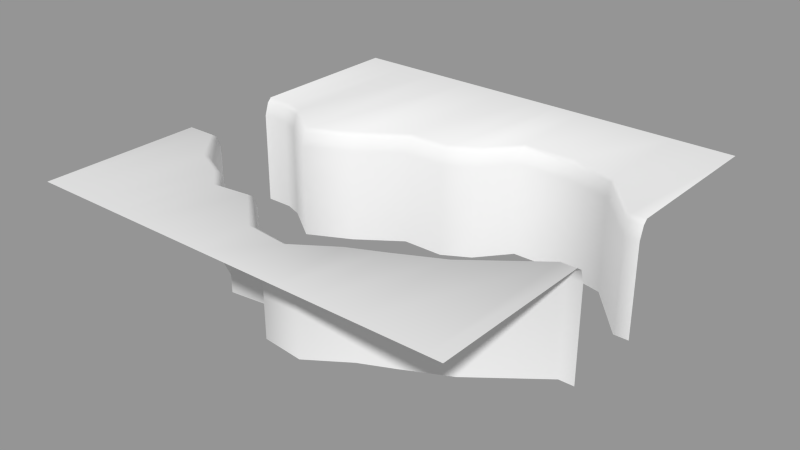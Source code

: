 # Source: level_piece_06.blend  (saved by Blender 2.72.0; exported with 4.5.12 LTS)
import bpy
from mathutils import Matrix  # noqa: F401  (used for matrix-valued properties, if any)

bpy.ops.wm.read_factory_settings(use_empty=True)
scene = bpy.context.scene
scene.name = 'Scene'

# ---- collections
col_collection_1 = bpy.data.collections.new('Collection 1'); scene.collection.children.link(col_collection_1)

# ---- meshes
me_plane_007 = bpy.data.meshes.new('Plane.007')
me_plane_007.from_pydata([(-5.0, -1.0, 0.6), (-4.35, -1.0, 0.6), (-5.0, 1.0, 0.6), (-4.35, 1.0, 0.6), (4.65, -1.0, 0.6), (5.0, -1.0, 0.6), (4.65, 1.0, 0.6), (5.0, 1.0, 0.6), (2.15, -2.65, 0.6), (2.5, 2.5, 0.6), (0.5, -3.6, 0.6), (0.0, 1.4, 0.6), (-0.5, -3.5, 0.6), (-2.85, -2.25, 0.6), (-2.35, -2.7, 0.6), (-1.5, -2.6, 0.6), (-1.0, 1.4, 0.6), (-2.0, 0.7, 0.6), (-3.0, 0.2, 0.6), (-5.0, -1.1, 0.9), (-4.35, -1.1, 0.9), (4.65, -1.1, 0.9), (5.0, -1.1, 0.9), (2.15, -2.75, 0.9), (0.5, -3.7, 0.9), (-0.5, -3.6, 0.9), (-2.85, -2.35, 0.9), (-2.35, -2.8, 0.9), (-1.5, -2.7, 0.9), (-5.0, 1.1, 0.9), (-4.35, 1.1, 0.9), (4.65, 1.1, 0.9), (5.0, 1.1, 0.9), (2.5, 2.6, 0.9), (0.0, 1.5, 0.9), (-1.0, 1.5, 0.9), (-2.0, 0.8, 0.9), (-3.0, 0.3, 0.9), (-5.0, -1.25, 1.0), (-4.35, -1.25, 1.0), (4.65, -1.25, 1.0), (5.0, -1.25, 1.0), (2.15, -2.9, 1.0), (0.5, -3.85, 1.0), (-0.5, -3.75, 1.0), (-2.85, -2.5, 1.0), (-2.35, -2.95, 1.0), (-1.5, -2.85, 1.0), (-5.0, 1.2, 1.0), (-4.35, 1.2, 1.0), (4.65, 1.2, 1.0), (5.0, 1.2, 1.0), (2.5, 2.7, 1.0), (0.0, 1.6, 1.0), (-1.0, 1.6, 1.0), (-2.0, 0.9, 1.0), (-3.0, 0.4, 1.0), (-5.0, -1.0, -1.6), (-4.35, -1.0, -1.6), (-5.0, 1.0, -1.6), (-4.35, 1.0, -1.6), (4.65, -1.0, -1.6), (5.0, -1.0, -1.6), (4.65, 1.0, -1.6), (5.0, 1.0, -1.6), (2.15, -2.65, -1.6), (2.5, 2.5, -1.6), (0.5, -3.6, -1.6), (0.0, 1.4, -1.6), (-0.5, -3.5, -1.6), (-2.85, -2.25, -1.6), (-2.35, -2.7, -1.6), (-1.5, -2.6, -1.6), (-1.0, 1.4, -1.6), (-2.0, 0.7, -1.6), (-3.0, 0.2, -1.6), (-5.0, -5.001, 1.0), (-4.35, -5.001, 1.0), (4.65, -5.001, 1.0), (5.0, -5.001, 1.0), (2.15, -5.001, 1.0), (0.5, -5.001, 1.0), (-0.5, -5.001, 1.0), (-2.85, -5.001, 1.0), (-2.35, -5.001, 1.0), (-1.5, -5.001, 1.0), (-5.0, 5.0, 1.0), (-4.35, 5.0, 1.0), (4.65, 5.0, 1.0), (5.0, 5.0, 1.0), (2.5, 5.0, 1.0), (-5.96e-08, 5.0, 1.0), (-1.0, 5.0, 1.0), (-2.0, 5.0, 1.0), (-3.0, 5.0, 1.0), (1.25, 2.5, 0.6), (1.25, 2.6, 0.9), (1.25, 2.7, 1.0), (1.25, 2.5, -1.6), (1.25, 5.0, 1.0), (3.15, -2.25, 0.9), (3.15, -2.15, 0.6), (3.15, -2.4, 1.0), (3.15, -2.15, -1.6), (3.15, -5.001, 1.0), (1.4, -3.1, 0.9), (1.4, -3.0, 0.6), (1.4, -3.25, 1.0), (1.4, -3.0, -1.6), (1.4, -5.001, 1.0), (3.575, 2.25, 0.6), (3.575, 2.35, 0.9), (3.575, 2.45, 1.0), (3.575, 2.25, -1.6), (3.575, 5.0, 1.0), (0.625, 1.75, 0.6), (0.625, 1.85, 0.9), (0.625, 1.95, 1.0), (0.625, 1.75, -1.6), (0.625, 5.0, 1.0), (-3.925, 0.85, 0.6), (-3.925, 0.95, 0.9), (-3.925, 1.05, 1.0), (-3.925, 0.85, -1.6), (-3.925, 5.0, 1.0), (-3.6, -1.975, 0.9), (-3.6, -1.875, 0.6), (-3.6, -2.125, 1.0), (-3.6, -1.875, -1.6), (-3.6, -5.001, 1.0)], [], [(14, 27, 28, 15), (101, 100, 21, 4), (12, 15, 28, 25), (10, 12, 25, 24), (106, 105, 23, 8), (13, 26, 27, 14), (0, 19, 20, 1), (126, 125, 26, 13), (4, 21, 22, 5), (11, 34, 35, 16), (115, 116, 34, 11), (3, 30, 29, 2), (120, 18, 37, 121), (7, 32, 31, 6), (17, 36, 37, 18), (16, 35, 36, 17), (110, 111, 33, 9), (121, 37, 56, 122), (19, 38, 39, 20), (24, 25, 44, 43), (116, 117, 53, 34), (125, 127, 45, 26), (34, 53, 54, 35), (30, 49, 48, 29), (21, 40, 41, 22), (105, 107, 42, 23), (27, 46, 47, 28), (25, 28, 47, 44), (35, 54, 55, 36), (32, 51, 50, 31), (100, 102, 40, 21), (26, 45, 46, 27), (36, 55, 56, 37), (111, 112, 52, 33), (4, 5, 62, 61), (0, 1, 58, 57), (17, 18, 75, 74), (14, 15, 72, 71), (115, 11, 68, 118), (101, 4, 61, 103), (120, 3, 60, 123), (110, 9, 66, 113), (15, 12, 69, 72), (12, 10, 67, 69), (126, 13, 70, 128), (7, 6, 63, 64), (3, 2, 59, 60), (11, 16, 73, 68), (16, 17, 74, 73), (13, 14, 71, 70), (106, 8, 65, 108), (122, 56, 94, 124), (97, 52, 90, 99), (44, 47, 85, 82), (41, 40, 78, 79), (127, 39, 77, 129), (54, 53, 91, 92), (48, 49, 87, 86), (39, 38, 76, 77), (46, 45, 83, 84), (107, 43, 81, 109), (55, 54, 92, 93), (50, 51, 89, 88), (43, 44, 82, 81), (47, 46, 84, 85), (102, 42, 80, 104), (56, 55, 93, 94), (112, 50, 88, 114), (9, 33, 96, 95), (33, 52, 97, 96), (9, 95, 98, 66), (117, 97, 99, 119), (8, 23, 100, 101), (23, 42, 102, 100), (8, 101, 103, 65), (40, 102, 104, 78), (10, 24, 105, 106), (24, 43, 107, 105), (10, 106, 108, 67), (42, 107, 109, 80), (6, 31, 111, 110), (31, 50, 112, 111), (6, 110, 113, 63), (52, 112, 114, 90), (95, 96, 116, 115), (96, 97, 117, 116), (95, 115, 118, 98), (53, 117, 119, 91), (3, 120, 121, 30), (30, 121, 122, 49), (18, 120, 123, 75), (49, 122, 124, 87), (1, 20, 125, 126), (20, 39, 127, 125), (1, 126, 128, 58), (45, 127, 129, 83)])
me_plane_007.polygons.foreach_set('use_smooth', [True] * 96)
_uv = me_plane_007.uv_layers.new(name='UVMap')
_uv.uv.foreach_set('vector', [0.265, 0.2296, 0.265, 0.2196, 0.35, 0.2296, 0.35, 0.2396, 0.815, 0.2846, 0.815, 0.2746, 0.965, 0.3897, 0.965, 0.3997, 0.45, 0.1496, 0.35, 0.2396, 0.35, 0.2296, 0.45, 0.1396, 0.55, 0.1396, 0.45, 0.1496, 0.45, 0.1396, 0.55, 0.1296, 0.64, 0.1996, 0.64, 0.1896, 0.715, 0.2246, 0.715, 0.2346, 0.215, 0.2746, 0.215, 0.2646, 0.265, 0.2196, 0.265, 0.2296, 0.0, 0.3997, 0.0, 0.3897, 0.065, 0.3897, 0.065, 0.3997, 0.14, 0.3122, 0.14, 0.3022, 0.215, 0.2646, 0.215, 0.2746, 0.965, 0.3997, 0.965, 0.3897, 1.0, 0.3897, 1.0, 0.3997, 0.5, 0.6398, 0.5, 0.6498, 0.4, 0.6498, 0.4, 0.6398, 0.5625, 0.6748, 0.5625, 0.6848, 0.5, 0.6498, 0.5, 0.6398, 0.065, 0.5998, 0.065, 0.6098, 0.0, 0.6098, 0.0, 0.5998, 0.1075, 0.5848, 0.2, 0.5198, 0.2, 0.5298, 0.1075, 0.5948, 1.0, 0.5998, 1.0, 0.6098, 0.965, 0.6098, 0.965, 0.5998, 0.3, 0.5698, 0.3, 0.5798, 0.2, 0.5298, 0.2, 0.5198, 0.4, 0.6398, 0.4, 0.6498, 0.3, 0.5798, 0.3, 0.5698, 0.8575, 0.7249, 0.8575, 0.7349, 0.75, 0.7599, 0.75, 0.7499, 0.1075, 0.5948, 0.2, 0.5298, 0.2, 0.5398, 0.1075, 0.6048, 0.0, 0.3897, 0.0, 0.3747, 0.065, 0.3747, 0.065, 0.3897, 0.55, 0.1296, 0.45, 0.1396, 0.45, 0.1246, 0.55, 0.1146, 0.5625, 0.6848, 0.5625, 0.6948, 0.5, 0.6598, 0.5, 0.6498, 0.14, 0.3022, 0.14, 0.2871, 0.215, 0.2496, 0.215, 0.2646, 0.5, 0.6498, 0.5, 0.6598, 0.4, 0.6598, 0.4, 0.6498, 0.065, 0.6098, 0.065, 0.6198, 0.0, 0.6198, 0.0, 0.6098, 0.965, 0.3897, 0.965, 0.3747, 1.0, 0.3747, 1.0, 0.3897, 0.64, 0.1896, 0.64, 0.1746, 0.715, 0.2096, 0.715, 0.2246, 0.265, 0.2196, 0.265, 0.2046, 0.35, 0.2146, 0.35, 0.2296, 0.45, 0.1396, 0.35, 0.2296, 0.35, 0.2146, 0.45, 0.1246, 0.4, 0.6498, 0.4, 0.6598, 0.3, 0.5898, 0.3, 0.5798, 1.0, 0.6098, 1.0, 0.6198, 0.965, 0.6198, 0.965, 0.6098, 0.815, 0.2746, 0.815, 0.2596, 0.965, 0.3747, 0.965, 0.3897, 0.215, 0.2646, 0.215, 0.2496, 0.265, 0.2046, 0.265, 0.2196, 0.3, 0.5798, 0.3, 0.5898, 0.2, 0.5398, 0.2, 0.5298, 0.8575, 0.7349, 0.8575, 0.7449, 0.75, 0.7699, 0.75, 0.7599, 0.965, 0.3997, 1.0, 0.3997, 1.0, 0.3997, 0.965, 0.3997, 0.0, 0.3997, 0.065, 0.3997, 0.065, 0.3997, 0.0, 0.3997, 0.3, 0.5698, 0.2, 0.5198, 0.2, 0.5198, 0.3, 0.5698, 0.265, 0.2296, 0.35, 0.2396, 0.35, 0.2396, 0.265, 0.2296, 0.5625, 0.6748, 0.5, 0.6398, 0.5, 0.6398, 0.5625, 0.6748, 0.815, 0.2846, 0.965, 0.3997, 0.965, 0.3997, 0.815, 0.2846, 0.1075, 0.5848, 0.065, 0.5998, 0.065, 0.5998, 0.1075, 0.5848, 0.8575, 0.7249, 0.75, 0.7499, 0.75, 0.7499, 0.8575, 0.7249, 0.35, 0.2396, 0.45, 0.1496, 0.45, 0.1496, 0.35, 0.2396, 0.45, 0.1496, 0.55, 0.1396, 0.55, 0.1396, 0.45, 0.1496, 0.14, 0.3122, 0.215, 0.2746, 0.215, 0.2746, 0.14, 0.3122, 1.0, 0.5998, 0.965, 0.5998, 0.965, 0.5998, 1.0, 0.5998, 0.065, 0.5998, 0.0, 0.5998, 0.0, 0.5998, 0.065, 0.5998, 0.5, 0.6398, 0.4, 0.6398, 0.4, 0.6398, 0.5, 0.6398, 0.4, 0.6398, 0.3, 0.5698, 0.3, 0.5698, 0.4, 0.6398, 0.215, 0.2746, 0.265, 0.2296, 0.265, 0.2296, 0.215, 0.2746, 0.64, 0.1996, 0.715, 0.2346, 0.715, 0.2346, 0.64, 0.1996, 0.1075, 0.6048, 0.2, 0.5398, 0.2, 1.0, 0.1075, 1.0, 0.625, 0.7699, 0.75, 0.7699, 0.75, 1.0, 0.625, 1.0, 0.45, 0.1246, 0.35, 0.2146, 0.35, 0.0, 0.45, 0.0, 1.0, 0.3747, 0.965, 0.3747, 0.965, 0.0, 1.0, 0.0, 0.14, 0.2871, 0.065, 0.3747, 0.065, 0.0, 0.14, 0.0, 0.4, 0.6598, 0.5, 0.6598, 0.5, 1.0, 0.4, 1.0, 0.0, 0.6198, 0.065, 0.6198, 0.065, 1.0, 0.0, 1.0, 0.065, 0.3747, 0.0, 0.3747, 0.0, 0.0, 0.065, 0.0, 0.265, 0.2046, 0.215, 0.2496, 0.215, 0.0, 0.265, 0.0, 0.64, 0.1746, 0.55, 0.1146, 0.55, 0.0, 0.64, 0.0, 0.3, 0.5898, 0.4, 0.6598, 0.4, 1.0, 0.3, 1.0, 0.965, 0.6198, 1.0, 0.6198, 1.0, 1.0, 0.965, 1.0, 0.55, 0.1146, 0.45, 0.1246, 0.45, 0.0, 0.55, 0.0, 0.35, 0.2146, 0.265, 0.2046, 0.265, 0.0, 0.35, 0.0, 0.815, 0.2596, 0.715, 0.2096, 0.715, 0.0, 0.815, 0.0, 0.2, 0.5398, 0.3, 0.5898, 0.3, 1.0, 0.2, 1.0, 0.8575, 0.7449, 0.965, 0.6198, 0.965, 1.0, 0.8575, 1.0, 0.75, 0.7499, 0.75, 0.7599, 0.625, 0.7599, 0.625, 0.7499, 0.75, 0.7599, 0.75, 0.7699, 0.625, 0.7699, 0.625, 0.7599, 0.75, 0.7499, 0.625, 0.7499, 0.625, 0.7499, 0.75, 0.7499, 0.5625, 0.6948, 0.625, 0.7699, 0.625, 1.0, 0.5625, 1.0, 0.715, 0.2346, 0.715, 0.2246, 0.815, 0.2746, 0.815, 0.2846, 0.715, 0.2246, 0.715, 0.2096, 0.815, 0.2596, 0.815, 0.2746, 0.715, 0.2346, 0.815, 0.2846, 0.815, 0.2846, 0.715, 0.2346, 0.965, 0.3747, 0.815, 0.2596, 0.815, 0.0, 0.965, 0.0, 0.55, 0.1396, 0.55, 0.1296, 0.64, 0.1896, 0.64, 0.1996, 0.55, 0.1296, 0.55, 0.1146, 0.64, 0.1746, 0.64, 0.1896, 0.55, 0.1396, 0.64, 0.1996, 0.64, 0.1996, 0.55, 0.1396, 0.715, 0.2096, 0.64, 0.1746, 0.64, 0.0, 0.715, 0.0, 0.965, 0.5998, 0.965, 0.6098, 0.8575, 0.7349, 0.8575, 0.7249, 0.965, 0.6098, 0.965, 0.6198, 0.8575, 0.7449, 0.8575, 0.7349, 0.965, 0.5998, 0.8575, 0.7249, 0.8575, 0.7249, 0.965, 0.5998, 0.75, 0.7699, 0.8575, 0.7449, 0.8575, 1.0, 0.75, 1.0, 0.625, 0.7499, 0.625, 0.7599, 0.5625, 0.6848, 0.5625, 0.6748, 0.625, 0.7599, 0.625, 0.7699, 0.5625, 0.6948, 0.5625, 0.6848, 0.625, 0.7499, 0.5625, 0.6748, 0.5625, 0.6748, 0.625, 0.7499, 0.5, 0.6598, 0.5625, 0.6948, 0.5625, 1.0, 0.5, 1.0, 0.065, 0.5998, 0.1075, 0.5848, 0.1075, 0.5948, 0.065, 0.6098, 0.065, 0.6098, 0.1075, 0.5948, 0.1075, 0.6048, 0.065, 0.6198, 0.2, 0.5198, 0.1075, 0.5848, 0.1075, 0.5848, 0.2, 0.5198, 0.065, 0.6198, 0.1075, 0.6048, 0.1075, 1.0, 0.065, 1.0, 0.065, 0.3997, 0.065, 0.3897, 0.14, 0.3022, 0.14, 0.3122, 0.065, 0.3897, 0.065, 0.3747, 0.14, 0.2871, 0.14, 0.3022, 0.065, 0.3997, 0.14, 0.3122, 0.14, 0.3122, 0.065, 0.3997, 0.215, 0.2496, 0.14, 0.2871, 0.14, 0.0, 0.215, 0.0])
me_plane_007.use_remesh_preserve_volume = False
me_plane_007.use_remesh_preserve_attributes = False
me_plane_007.use_mirror_vertex_groups = False
me_plane_007.update()

# ---- objects
ob_4in4out05 = bpy.data.objects.new('4in4out05', me_plane_007)

# ---- transforms, parenting, visibility, modifiers, constraints
ob_4in4out05.location = (0.0, 0.0, 0.0)
ob_4in4out05.lineart.crease_threshold = 0.0

# ---- collection membership
col_collection_1.objects.link(ob_4in4out05)

# ---- scene / render settings (as saved in the file)
scene.frame_start = 1; scene.frame_end = 250; scene.frame_set(1)
scene.render.engine = 'BLENDER_EEVEE_NEXT'
scene.render.resolution_percentage = 50
scene.render.dither_intensity = 0.0
scene.cycles.use_denoising = False
scene.cycles.samples = 10
scene.cycles.sampling_pattern = 'TABULATED_SOBOL'
scene.cycles.light_sampling_threshold = 0.0
scene.cycles.use_adaptive_sampling = False
scene.cycles.use_light_tree = False
scene.cycles.blur_glossy = 0.0
scene.cycles.volume_bounces = 1
scene.cycles.pixel_filter_type = 'GAUSSIAN'
scene.cycles.sample_clamp_indirect = 0.0
scene.view_settings.view_transform = 'Standard'
bpy.context.view_layer.update()

# ---- added for rendering (the .blend has no active camera and no usable light): camera, sun + grey world if the file has none
cam_auto = bpy.data.cameras.new('AutoCamera')
cam_auto.lens = 50.0
cam_auto.sensor_width = 36.0
cam_auto.clip_end = 1000.0
ob_auto_camera = bpy.data.objects.new('AutoCamera', cam_auto)
scene.collection.objects.link(ob_auto_camera)
ob_auto_camera.location = (13.3046, -15.966, 10.3437)
ob_auto_camera.rotation_euler = (1.09748, -7.21219e-08, 0.694738)
scene.camera = ob_auto_camera
light_auto_sun = bpy.data.lights.new('AutoSun', 'SUN')
light_auto_sun.energy = 3.0
light_auto_sun.angle = 0.0523599
ob_auto_sun = bpy.data.objects.new('AutoSun', light_auto_sun)
scene.collection.objects.link(ob_auto_sun)
ob_auto_sun.rotation_euler = (0.872665, 0.174533, 0.523599)
if scene.world is None:
    world_auto = bpy.data.worlds.new('AutoWorld')
    world_auto.color = (0.3, 0.3, 0.3)
    scene.world = world_auto
bpy.context.view_layer.update()
